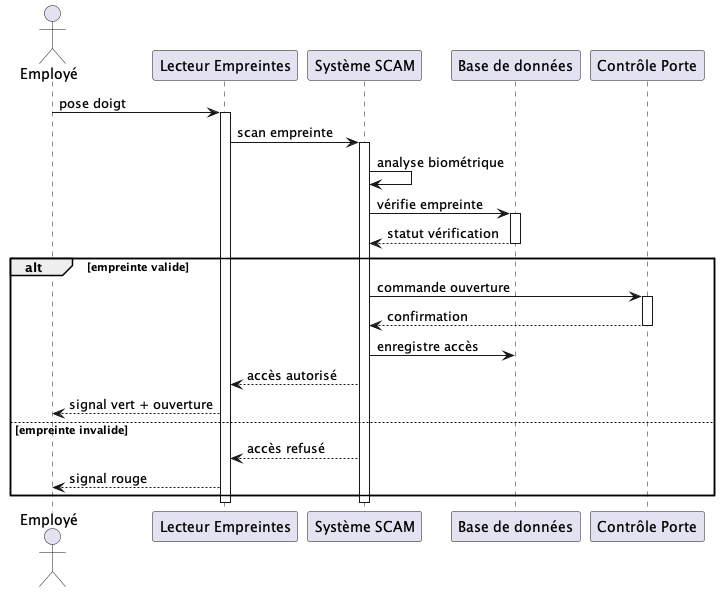

The diagram above was rendered by PlantUML. Its source (embedded in the PNG):
@startuml empreinte
' Accès par Empreinte
actor "Employé" as emp
participant "Lecteur Empreintes" as fp
participant "Système SCAM" as sys
participant "Base de données" as db
participant "Contrôle Porte" as porte

emp -> fp : pose doigt
activate fp
fp -> sys : scan empreinte
activate sys

sys -> sys : analyse biométrique
sys -> db : vérifie empreinte
activate db
db --> sys : statut vérification
deactivate db

alt empreinte valide
    sys -> porte : commande ouverture
    activate porte
    porte --> sys : confirmation
    deactivate porte
    sys -> db : enregistre accès
    sys --> fp : accès autorisé
    fp --> emp : signal vert + ouverture
else empreinte invalide
    sys --> fp : accès refusé
    fp --> emp : signal rouge
end

deactivate sys
deactivate fp

@enduml